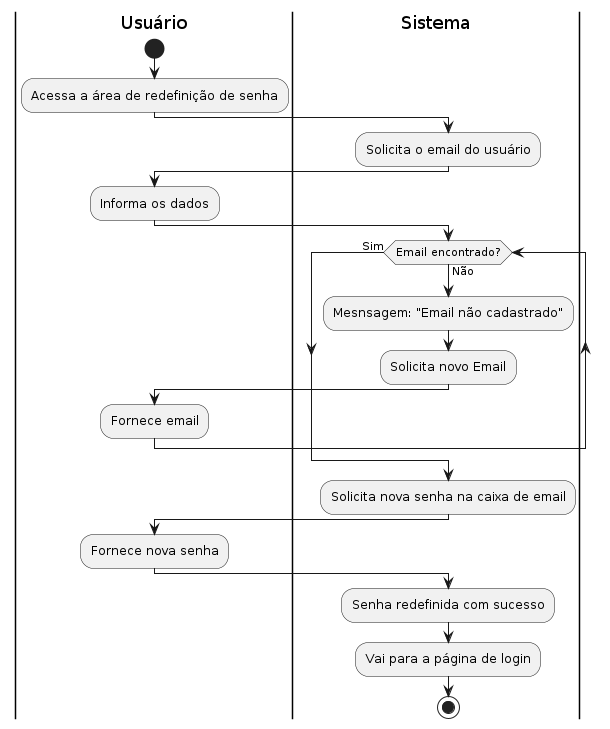

The diagram above was rendered by PlantUML. Its source (embedded in the PNG):
@startuml

|Usuário|
start
:Acessa a área de redefinição de senha;

|Sistema|
:Solicita o email do usuário;

|Usuário|
:Informa os dados;

|Sistema|
while (Email encontrado?) is (Não)
    :Mesnsagem: "Email não cadastrado";
    
    :Solicita novo Email;

    |Usuário|
    :Fornece email;
    
endwhile (Sim)

|Sistema|
:Solicita nova senha na caixa de email;

|Usuário|
:Fornece nova senha;

|Sistema|
:Senha redefinida com sucesso;
:Vai para a página de login;
stop

@enduml